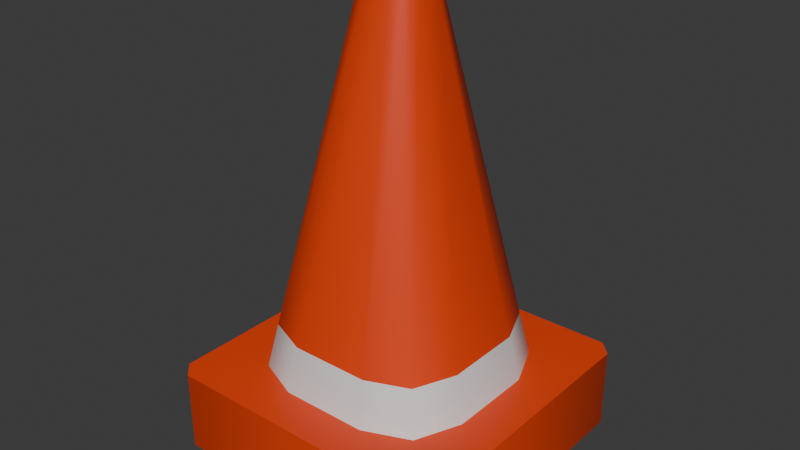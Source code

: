 # Source: cone.blend  (saved by Blender 4.1.24; exported with 4.5.12 LTS)
import bpy
from mathutils import Matrix  # noqa: F401  (used for matrix-valued properties, if any)

bpy.ops.wm.read_factory_settings(use_empty=True)
scene = bpy.context.scene
scene.name = 'Scene'

# ---- collections
col_collection = bpy.data.collections.new('Collection'); scene.collection.children.link(col_collection)

# ---- materials (node trees are filled in below, after node groups)
mat_material = bpy.data.materials.new('Material')
mat_material.alpha_threshold = 0.0
mat_material.use_transparent_shadow = False
mat_material.roughness = 0.5
mat_material.line_color = (0.0, 0.0, 0.0, 1.0)
mat_material_001 = bpy.data.materials.new('Material.001')
mat_material_001.use_transparent_shadow = False

# ---- material node trees
mat_material.use_nodes = True; mat_material.node_tree.nodes.clear()
_N = mat_material.node_tree.nodes; _L = mat_material.node_tree.links
n0 = _N.new('ShaderNodeOutputMaterial'); n0.name = 'Material Output'; n0.location = (300, 300)
n1 = _N.new('ShaderNodeBsdfPrincipled'); n1.name = 'Principled BSDF'; n1.location = (10, 300)
n1.inputs[0].default_value = (0.8006, 0.05422, 0.005926, 1.0)
n1.inputs[3].default_value = 1.45
_L.new(n1.outputs[0], n0.inputs[0])
n0.is_active_output = True
mat_material_001.use_nodes = True; mat_material_001.node_tree.nodes.clear()
_N = mat_material_001.node_tree.nodes; _L = mat_material_001.node_tree.links
n0 = _N.new('ShaderNodeBsdfPrincipled'); n0.name = 'Principled BSDF'; n0.location = (10, 300)
n1 = _N.new('ShaderNodeOutputMaterial'); n1.name = 'Material Output'; n1.location = (300, 300)
_L.new(n0.outputs[0], n1.inputs[0])
n1.is_active_output = True

# ---- world
world_world = bpy.data.worlds.new('World'); scene.world = world_world
world_world.use_nodes = True; world_world.node_tree.nodes.clear()
_N = world_world.node_tree.nodes; _L = world_world.node_tree.links
n0 = _N.new('ShaderNodeOutputWorld'); n0.name = 'World Output'; n0.location = (300, 300)
n1 = _N.new('ShaderNodeBackground'); n1.name = 'Background'; n1.location = (10, 300)
n1.inputs[0].default_value = (0.05088, 0.05088, 0.05088, 1.0)
_L.new(n1.outputs[0], n0.inputs[0])
n0.is_active_output = True
world_world.color = (0.05088, 0.05088, 0.05088)
world_world.use_sun_shadow = False
world_world.sun_shadow_jitter_overblur = 0.0

# ---- meshes
me_cube_001 = bpy.data.meshes.new('Cube.001')
me_cube_001.from_pydata([(-0.49, -0.49, -0.9017), (-0.05015, 0.04, 1.239), (-0.49, 0.49, -0.9017), (-0.05015, -0.04, 1.239), (0.49, -0.49, -0.9017), (-0.04718, -0.04718, 1.239), (0.49, 0.49, -0.9017), (-0.04, -0.05015, 1.239), (-0.6451, -0.6451, -0.5091), (-0.2103, -0.5201, -0.5091), (-0.5201, -0.2103, -0.5091), (-0.5043, -0.5563, -0.5091), (-0.5108, -0.5108, -0.5091), (-0.4293, -0.4293, -0.5091), (-0.5563, -0.5043, -0.5091), (-0.5201, 0.2103, -0.5091), (-0.2103, 0.5201, -0.5091), (-0.6451, 0.6451, -0.5091), (-0.4293, 0.4293, -0.5091), (-0.5108, 0.5108, -0.5091), (-0.5043, 0.5563, -0.5091), (-0.5563, 0.5043, -0.5091), (0.5201, -0.2103, -0.5091), (0.2103, -0.5201, -0.5091), (0.6451, -0.6451, -0.5091), (0.4293, -0.4293, -0.5091), (0.5108, -0.5108, -0.5091), (0.5043, -0.5563, -0.5091), (0.5563, -0.5043, -0.5091), (0.2103, 0.5201, -0.5091), (0.5201, 0.2103, -0.5091), (0.6451, 0.6451, -0.5091), (0.4293, 0.4293, -0.5091), (0.5108, 0.5108, -0.5091), (0.5563, 0.5043, -0.5091), (0.5043, 0.5563, -0.5091), (-0.04718, 0.04718, 1.239), (-0.04, 0.05015, 1.239), (0.05015, -0.04, 1.239), (0.04718, -0.04718, 1.239), (0.04, -0.05015, 1.239), (0.04, 0.05015, 1.239), (0.04718, 0.04718, 1.239), (0.05015, 0.04, 1.239), (-0.2741, 0.2741, -0.7782), (-0.2741, -0.2741, -0.7782), (0.2741, 0.2741, -0.7782), (0.2741, -0.2741, -0.7782), (-0.72, -0.6536, -0.5091), (-0.6536, -0.72, -0.5091), (-0.673, -0.673, -0.5091), (-0.6536, 0.72, -0.5091), (-0.72, 0.6536, -0.5091), (-0.673, 0.673, -0.5091), (0.72, 0.6536, -0.5091), (0.6536, 0.72, -0.5091), (0.673, 0.673, -0.5091), (0.6536, -0.72, -0.5091), (0.72, -0.6536, -0.5091), (0.673, -0.673, -0.5091), (-0.72, 0.6536, -0.9017), (-0.6536, 0.72, -0.9017), (-0.673, 0.673, -0.9017), (-0.6536, -0.72, -0.9017), (-0.72, -0.6536, -0.9017), (-0.673, -0.673, -0.9017), (0.6536, 0.72, -0.9017), (0.72, 0.6536, -0.9017), (0.673, 0.673, -0.9017), (0.72, -0.6536, -0.9017), (0.6536, -0.72, -0.9017), (0.673, -0.673, -0.9017), (-0.49, 0.49, -0.7782), (-0.49, -0.49, -0.7782), (0.49, 0.49, -0.7782), (0.49, -0.49, -0.7782), (-0.1742, 0.1742, -0.1514), (-0.1742, -0.1742, -0.1514), (0.1742, 0.1742, -0.1514), (0.1742, -0.1742, -0.1514), (0.1207, 0.1207, 1.239), (0.1462, 0.0591, 1.239), (0.1462, -0.0591, 1.239), (0.1207, -0.1207, 1.239), (-0.1462, 0.0591, 1.239), (-0.1207, 0.1207, 1.239), (0.0591, 0.1462, 1.239), (0.0591, -0.1462, 1.239), (-0.0591, 0.1462, 1.239), (-0.0591, -0.1462, 1.239), (-0.1207, -0.1207, 1.239), (-0.1462, -0.0591, 1.239), (0.04718, 0.04718, 1.28), (0.05015, 0.04, 1.28), (0.05015, -0.04, 1.28), (0.04718, -0.04718, 1.28), (-0.05015, 0.04, 1.28), (-0.04718, 0.04718, 1.28), (0.04, 0.05015, 1.28), (0.04, -0.05015, 1.28), (-0.04, 0.05015, 1.28), (-0.04, -0.05015, 1.28), (-0.04718, -0.04718, 1.28), (-0.05015, -0.04, 1.28), (0.473, 0.1912, -0.289), (0.473, -0.1912, -0.289), (-0.1912, -0.473, -0.289), (-0.3905, -0.3905, -0.289), (0.3905, -0.3905, -0.289), (0.1912, -0.473, -0.289), (-0.1912, 0.473, -0.289), (0.1912, 0.473, -0.289), (-0.3905, 0.3905, -0.289), (-0.473, -0.1912, -0.289), (-0.473, 0.1912, -0.289), (0.3905, 0.3905, -0.289)], [], [(24, 27, 23, 9, 11, 8, 50, 49, 57, 59), (17, 20, 16, 29, 35, 31, 56, 55, 51, 53), (31, 34, 30, 22, 28, 24, 59, 58, 54, 56), (64, 48, 52, 60), (6, 4, 75, 74), (8, 14, 10, 15, 21, 17, 53, 52, 48, 50), (105, 104, 81, 82), (2, 0, 65, 64, 60, 62), (5, 7, 101, 102), (67, 54, 58, 69), (8, 11, 12, 14), (9, 13, 12, 11), (10, 14, 12, 13), (15, 18, 19, 21), (16, 20, 19, 18), (17, 21, 19, 20), (22, 25, 26, 28), (23, 27, 26, 25), (24, 28, 26, 27), (29, 32, 33, 35), (30, 34, 33, 32), (31, 35, 33, 34), (61, 51, 55, 66), (107, 106, 89, 90), (109, 108, 83, 87), (108, 105, 82, 83), (111, 110, 88, 86), (110, 112, 85, 88), (114, 113, 91, 84), (112, 114, 84, 85), (106, 109, 87, 89), (113, 107, 90, 91), (104, 115, 80, 81), (115, 111, 86, 80), (6, 2, 62, 61, 66, 68), (0, 4, 71, 70, 63, 65), (4, 6, 68, 67, 69, 71), (46, 47, 79, 78), (0, 2, 72, 73), (4, 0, 73, 75), (2, 6, 74, 72), (48, 49, 50), (51, 52, 53), (54, 55, 56), (57, 58, 59), (60, 61, 62), (63, 64, 65), (66, 67, 68), (69, 70, 71), (63, 49, 48, 64), (51, 61, 60, 52), (54, 67, 66, 55), (57, 70, 69, 58), (70, 57, 49, 63), (44, 45, 73, 72), (46, 44, 72, 74), (47, 46, 74, 75), (45, 47, 75, 73), (76, 78, 79, 77), (45, 44, 76, 77), (47, 45, 77, 79), (44, 46, 78, 76), (42, 43, 81, 80), (38, 39, 83, 82), (1, 36, 85, 84), (41, 42, 80, 86), (39, 40, 87, 83), (36, 37, 88, 85), (7, 5, 90, 89), (5, 3, 91, 90), (3, 1, 84, 91), (43, 38, 82, 81), (37, 41, 86, 88), (40, 7, 89, 87), (93, 92, 98, 100, 97, 96, 103, 102, 101, 99, 95, 94), (42, 41, 98, 92), (41, 37, 100, 98), (43, 42, 92, 93), (3, 5, 102, 103), (40, 39, 95, 99), (7, 40, 99, 101), (39, 38, 94, 95), (1, 3, 103, 96), (37, 36, 97, 100), (36, 1, 96, 97), (38, 43, 93, 94), (32, 29, 111, 115), (30, 32, 115, 104), (10, 13, 107, 113), (9, 23, 109, 106), (18, 15, 114, 112), (15, 10, 113, 114), (16, 18, 112, 110), (29, 16, 110, 111), (25, 22, 105, 108), (23, 25, 108, 109), (13, 9, 106, 107), (22, 30, 104, 105)])
me_cube_001.polygons.foreach_set('use_smooth', [True] * 98)
me_cube_001.polygons.foreach_set('material_index', [0, 0, 0, 0, 0, 0, 0, 0, 0, 0, 0, 0, 0, 0, 0, 0, 0, 0, 0, 0, 0, 0, 0, 0, 0, 0, 0, 0, 0, 0, 0, 0, 0, 0, 0, 0, 0, 0, 0, 0, 0, 0, 0, 0, 0, 0, 0, 0, 0, 0, 0, 0, 0, 0, 0, 0, 0, 0, 0, 0, 0, 0, 0, 0, 0, 0, 0, 0, 0, 0, 0, 0, 0, 0, 0, 0, 0, 0, 0, 0, 0, 0, 0, 0, 0, 0, 1, 1, 1, 1, 1, 1, 1, 1, 1, 1, 1, 1])
_k = set([(0, 2), (0, 4), (1, 3), (1, 36), (2, 6), (3, 5), (4, 6), (5, 7), (7, 40), (9, 13), (9, 23), (10, 13), (10, 15), (15, 18), (16, 18), (16, 29), (22, 25), (22, 30), (23, 25), (29, 32), (30, 32), (36, 37), (37, 41), (38, 39), (38, 43), (39, 40), (41, 42), (42, 43), (48, 49), (48, 52), (49, 57), (51, 52), (51, 55), (54, 55), (54, 58), (57, 58), (60, 61), (60, 64), (61, 66), (63, 64), (63, 70), (66, 67), (67, 69), (69, 70), (80, 81), (80, 86), (81, 82), (82, 83), (83, 87), (84, 85), (84, 91), (85, 88), (86, 88), (87, 89), (89, 90), (90, 91), (92, 93), (92, 98), (93, 94), (94, 95), (95, 99), (96, 97), (96, 103), (97, 100), (98, 100), (99, 101), (101, 102), (102, 103)])
me_cube_001.attributes.new('sharp_edge', 'BOOLEAN', 'EDGE').data.foreach_set('value', [ (min(e.vertices), max(e.vertices)) in _k for e in me_cube_001.edges])
_uv = me_cube_001.uv_layers.new(name='UVMap')
_uv.uv.foreach_set('vector', [0.6458, 0.7292, 0.6787, 0.7046, 0.7043, 0.6944, 0.7957, 0.6944, 0.8213, 0.7046, 0.8542, 0.7292, 0.862, 0.737, 0.8635, 0.75, 0.6365, 0.75, 0.638, 0.737, 0.8542, 0.5208, 0.8213, 0.5454, 0.7957, 0.5556, 0.7043, 0.5556, 0.6787, 0.5454, 0.6458, 0.5208, 0.638, 0.513, 0.6365, 0.5, 0.8635, 0.5, 0.862, 0.513, 0.6458, 0.5208, 0.6704, 0.5537, 0.6806, 0.5793, 0.6806, 0.6707, 0.6704, 0.6963, 0.6458, 0.7292, 0.638, 0.737, 0.625, 0.7385, 0.625, 0.5115, 0.638, 0.513, 0.375, 0.01153, 0.625, 0.01153, 0.625, 0.2385, 0.375, 0.2385, 0.3351, 0.5399, 0.3351, 0.7101, 0.3351, 0.7101, 0.3351, 0.5399, 0.8542, 0.7292, 0.8296, 0.6963, 0.8194, 0.6707, 0.8194, 0.5793, 0.8296, 0.5537, 0.8542, 0.5208, 0.862, 0.513, 0.875, 0.5115, 0.875, 0.7385, 0.862, 0.737, 0.6806, 0.6707, 0.6806, 0.5793, 0.6806, 0.5793, 0.6806, 0.6707, 0.1649, 0.5399, 0.1649, 0.7101, 0.1332, 0.7418, 0.125, 0.7385, 0.125, 0.5115, 0.1332, 0.5082, 0.7746, 0.6496, 0.7711, 0.6509, 0.7711, 0.6509, 0.7746, 0.6496, 0.375, 0.5115, 0.625, 0.5115, 0.625, 0.7385, 0.375, 0.7385, 0.8542, 0.7292, 0.8213, 0.7046, 0.819, 0.694, 0.8296, 0.6963, 0.7957, 0.6944, 0.8124, 0.6874, 0.819, 0.694, 0.8213, 0.7046, 0.8194, 0.6707, 0.8296, 0.6963, 0.819, 0.694, 0.8124, 0.6874, 0.8194, 0.5793, 0.8124, 0.5626, 0.819, 0.556, 0.8296, 0.5537, 0.7957, 0.5556, 0.8213, 0.5454, 0.819, 0.556, 0.8124, 0.5626, 0.8542, 0.5208, 0.8296, 0.5537, 0.819, 0.556, 0.8213, 0.5454, 0.6806, 0.6707, 0.6876, 0.6874, 0.681, 0.694, 0.6704, 0.6963, 0.7043, 0.6944, 0.6787, 0.7046, 0.681, 0.694, 0.6876, 0.6874, 0.6458, 0.7292, 0.6704, 0.6963, 0.681, 0.694, 0.6787, 0.7046, 0.7043, 0.5556, 0.6876, 0.5626, 0.681, 0.556, 0.6787, 0.5454, 0.6806, 0.5793, 0.6704, 0.5537, 0.681, 0.556, 0.6876, 0.5626, 0.6458, 0.5208, 0.6787, 0.5454, 0.681, 0.556, 0.6704, 0.5537, 0.375, 0.2615, 0.625, 0.2615, 0.625, 0.4885, 0.375, 0.4885, 0.8124, 0.6874, 0.7957, 0.6944, 0.7957, 0.6944, 0.8124, 0.6874, 0.7043, 0.6944, 0.6876, 0.6874, 0.6876, 0.6874, 0.7043, 0.6944, 0.6876, 0.6874, 0.6806, 0.6707, 0.6806, 0.6707, 0.6876, 0.6874, 0.7043, 0.5556, 0.7957, 0.5556, 0.7957, 0.5556, 0.7043, 0.5556, 0.7957, 0.5556, 0.8124, 0.5626, 0.8124, 0.5626, 0.7957, 0.5556, 0.8194, 0.5793, 0.8194, 0.6707, 0.8194, 0.6707, 0.8194, 0.5793, 0.8124, 0.5626, 0.8194, 0.5793, 0.8194, 0.5793, 0.8124, 0.5626, 0.7957, 0.6944, 0.7043, 0.6944, 0.7043, 0.6944, 0.7957, 0.6944, 0.8194, 0.6707, 0.8124, 0.6874, 0.8124, 0.6874, 0.8194, 0.6707, 0.6806, 0.5793, 0.6876, 0.5626, 0.6876, 0.5626, 0.6806, 0.5793, 0.6876, 0.5626, 0.7043, 0.5556, 0.7043, 0.5556, 0.6876, 0.5626, 0.3351, 0.5399, 0.1649, 0.5399, 0.1332, 0.5082, 0.1365, 0.5, 0.3635, 0.5, 0.3668, 0.5082, 0.1649, 0.7101, 0.3351, 0.7101, 0.3668, 0.7418, 0.3635, 0.75, 0.1365, 0.75, 0.1332, 0.7418, 0.3351, 0.7101, 0.3351, 0.5399, 0.3668, 0.5082, 0.375, 0.5115, 0.375, 0.7385, 0.3668, 0.7418, 0.2802, 0.5948, 0.2802, 0.6552, 0.2802, 0.6552, 0.2802, 0.5948, 0.1649, 0.7101, 0.1649, 0.5399, 0.1649, 0.5399, 0.1649, 0.7101, 0.3351, 0.7101, 0.1649, 0.7101, 0.1649, 0.7101, 0.3351, 0.7101, 0.1649, 0.5399, 0.3351, 0.5399, 0.3351, 0.5399, 0.1649, 0.5399, 0.875, 0.7385, 0.8658, 0.7408, 0.862, 0.737, 0.8658, 0.5092, 0.875, 0.5115, 0.862, 0.513, 0.6342, 0.5092, 0.6365, 0.5, 0.638, 0.513, 0.6365, 0.75, 0.6342, 0.7408, 0.638, 0.737, 0.125, 0.5115, 0.1308, 0.5058, 0.1332, 0.5082, 0.1308, 0.7442, 0.125, 0.7385, 0.1332, 0.7418, 0.3635, 0.5, 0.3692, 0.5058, 0.3668, 0.5082, 0.3692, 0.7442, 0.3635, 0.75, 0.3668, 0.7418, 0.375, 0.0, 0.625, 0.0, 0.625, 0.01153, 0.375, 0.01153, 0.625, 0.2615, 0.375, 0.2615, 0.375, 0.2385, 0.625, 0.2385, 0.625, 0.5115, 0.375, 0.5115, 0.375, 0.4885, 0.625, 0.4885, 0.625, 0.7615, 0.375, 0.7615, 0.375, 0.7385, 0.625, 0.7385, 0.375, 0.7615, 0.625, 0.7615, 0.625, 0.9885, 0.375, 0.9885, 0.2198, 0.5948, 0.2198, 0.6552, 0.1649, 0.7101, 0.1649, 0.5399, 0.2802, 0.5948, 0.2198, 0.5948, 0.1649, 0.5399, 0.3351, 0.5399, 0.2802, 0.6552, 0.2802, 0.5948, 0.3351, 0.5399, 0.3351, 0.7101, 0.2198, 0.6552, 0.2802, 0.6552, 0.3351, 0.7101, 0.1649, 0.7101, 0.2198, 0.5948, 0.2802, 0.5948, 0.2802, 0.6552, 0.2198, 0.6552, 0.2198, 0.6552, 0.2198, 0.5948, 0.2198, 0.5948, 0.2198, 0.6552, 0.2802, 0.6552, 0.2198, 0.6552, 0.2198, 0.6552, 0.2802, 0.6552, 0.2198, 0.5948, 0.2802, 0.5948, 0.2802, 0.5948, 0.2198, 0.5948, 0.7254, 0.6004, 0.7241, 0.6039, 0.6806, 0.5793, 0.6876, 0.5626, 0.7241, 0.6461, 0.7254, 0.6496, 0.6876, 0.6874, 0.6806, 0.6707, 0.7759, 0.6039, 0.7746, 0.6004, 0.8124, 0.5626, 0.8194, 0.5793, 0.7289, 0.5991, 0.7254, 0.6004, 0.6876, 0.5626, 0.7043, 0.5556, 0.7254, 0.6496, 0.7289, 0.6509, 0.7043, 0.6944, 0.6876, 0.6874, 0.7746, 0.6004, 0.7711, 0.5991, 0.7957, 0.5556, 0.8124, 0.5626, 0.7711, 0.6509, 0.7746, 0.6496, 0.8124, 0.6874, 0.7957, 0.6944, 0.7746, 0.6496, 0.7759, 0.6461, 0.8194, 0.6707, 0.8124, 0.6874, 0.7759, 0.6461, 0.7759, 0.6039, 0.8194, 0.5793, 0.8194, 0.6707, 0.7241, 0.6039, 0.7241, 0.6461, 0.6806, 0.6707, 0.6806, 0.5793, 0.7711, 0.5991, 0.7289, 0.5991, 0.7043, 0.5556, 0.7957, 0.5556, 0.7289, 0.6509, 0.7711, 0.6509, 0.7957, 0.6944, 0.7043, 0.6944, 0.7241, 0.6039, 0.7254, 0.6004, 0.7289, 0.5991, 0.7711, 0.5991, 0.7746, 0.6004, 0.7759, 0.6039, 0.7759, 0.6461, 0.7746, 0.6496, 0.7711, 0.6509, 0.7289, 0.6509, 0.7254, 0.6496, 0.7241, 0.6461, 0.7254, 0.6004, 0.7289, 0.5991, 0.7289, 0.5991, 0.7254, 0.6004, 0.7289, 0.5991, 0.7711, 0.5991, 0.7711, 0.5991, 0.7289, 0.5991, 0.7241, 0.6039, 0.7254, 0.6004, 0.7254, 0.6004, 0.7241, 0.6039, 0.7759, 0.6461, 0.7746, 0.6496, 0.7746, 0.6496, 0.7759, 0.6461, 0.7289, 0.6509, 0.7254, 0.6496, 0.7254, 0.6496, 0.7289, 0.6509, 0.7711, 0.6509, 0.7289, 0.6509, 0.7289, 0.6509, 0.7711, 0.6509, 0.7254, 0.6496, 0.7241, 0.6461, 0.7241, 0.6461, 0.7254, 0.6496, 0.7759, 0.6039, 0.7759, 0.6461, 0.7759, 0.6461, 0.7759, 0.6039, 0.7711, 0.5991, 0.7746, 0.6004, 0.7746, 0.6004, 0.7711, 0.5991, 0.7746, 0.6004, 0.7759, 0.6039, 0.7759, 0.6039, 0.7746, 0.6004, 0.7241, 0.6461, 0.7241, 0.6039, 0.7241, 0.6039, 0.7241, 0.6461, 0.6876, 0.5626, 0.7043, 0.5556, 0.7043, 0.5556, 0.6876, 0.5626, 0.6806, 0.5793, 0.6876, 0.5626, 0.6876, 0.5626, 0.6806, 0.5793, 0.8194, 0.6707, 0.8124, 0.6874, 0.8124, 0.6874, 0.8194, 0.6707, 0.7957, 0.6944, 0.7043, 0.6944, 0.7043, 0.6944, 0.7957, 0.6944, 0.8124, 0.5626, 0.8194, 0.5793, 0.8194, 0.5793, 0.8124, 0.5626, 0.8194, 0.5793, 0.8194, 0.6707, 0.8194, 0.6707, 0.8194, 0.5793, 0.7957, 0.5556, 0.8124, 0.5626, 0.8124, 0.5626, 0.7957, 0.5556, 0.7043, 0.5556, 0.7957, 0.5556, 0.7957, 0.5556, 0.7043, 0.5556, 0.6876, 0.6874, 0.6806, 0.6707, 0.6806, 0.6707, 0.6876, 0.6874, 0.7043, 0.6944, 0.6876, 0.6874, 0.6876, 0.6874, 0.7043, 0.6944, 0.8124, 0.6874, 0.7957, 0.6944, 0.7957, 0.6944, 0.8124, 0.6874, 0.6806, 0.6707, 0.6806, 0.5793, 0.6806, 0.5793, 0.6806, 0.6707])
me_cube_001.materials.append(mat_material)
me_cube_001.materials.append(mat_material_001)
me_cube_001.update()

# ---- objects
ob_cone__rigid = bpy.data.objects.new('Cone -rigid', me_cube_001)

# ---- transforms, parenting, visibility, modifiers, constraints
ob_cone__rigid.location = (0.0, 0.0, 0.0)

# ---- collection membership
col_collection.objects.link(ob_cone__rigid)

# ---- scene / render settings (as saved in the file)
scene.frame_start = 1; scene.frame_end = 250; scene.frame_set(1)
scene.render.engine = 'BLENDER_EEVEE_NEXT'
scene.cycles.sampling_pattern = 'TABULATED_SOBOL'
scene.eevee.ray_tracing_options.trace_max_roughness = 0.0
bpy.context.view_layer.update()

# ---- added for rendering (the .blend has no active camera and no usable light): camera, sun
cam_auto = bpy.data.cameras.new('AutoCamera')
cam_auto.lens = 50.0
cam_auto.sensor_width = 36.0
cam_auto.clip_end = 1000.0
ob_auto_camera = bpy.data.objects.new('AutoCamera', cam_auto)
scene.collection.objects.link(ob_auto_camera)
ob_auto_camera.location = (2.76104, -3.31325, 2.39775)
ob_auto_camera.rotation_euler = (1.09748, -7.21219e-08, 0.694738)
scene.camera = ob_auto_camera
light_auto_sun = bpy.data.lights.new('AutoSun', 'SUN')
light_auto_sun.energy = 3.0
light_auto_sun.angle = 0.0523599
ob_auto_sun = bpy.data.objects.new('AutoSun', light_auto_sun)
scene.collection.objects.link(ob_auto_sun)
ob_auto_sun.rotation_euler = (0.872665, 0.174533, 0.523599)
bpy.context.view_layer.update()
